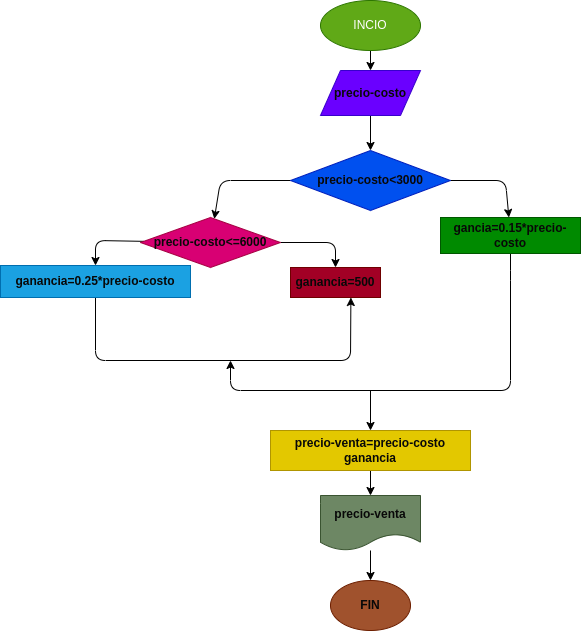

The diagram above was exported from draw.io. Its source (the exported page's mxGraphModel, read from the mxfile embedded in the PNG):
<mxGraphModel dx="697" dy="205" grid="1" gridSize="10" guides="1" tooltips="1" connect="1" arrows="1" fold="1" page="1" pageScale="1" pageWidth="827" pageHeight="1169" math="0" shadow="0">
  <root>
    <mxCell id="0" />
    <mxCell id="1" parent="0" />
    <mxCell id="4" value="" style="edgeStyle=none;html=1;fontColor=#080808;fontStyle=1;align=center;" edge="1" parent="1" source="2" target="3">
      <mxGeometry relative="1" as="geometry" />
    </mxCell>
    <mxCell id="2" value="INCIO" style="ellipse;whiteSpace=wrap;html=1;fillColor=#60a917;fontColor=#ffffff;strokeColor=#2D7600;" vertex="1" parent="1">
      <mxGeometry x="460" y="20" width="100" height="50" as="geometry" />
    </mxCell>
    <mxCell id="6" value="" style="edgeStyle=none;html=1;fontColor=#080808;fontStyle=1;align=center;" edge="1" parent="1" source="3" target="5">
      <mxGeometry relative="1" as="geometry" />
    </mxCell>
    <mxCell id="3" value="precio-costo" style="shape=parallelogram;perimeter=parallelogramPerimeter;whiteSpace=wrap;html=1;fixedSize=1;fillColor=#6a00ff;fontColor=#080808;strokeColor=#3700CC;fontStyle=1;align=center;" vertex="1" parent="1">
      <mxGeometry x="460" y="90" width="100" height="45" as="geometry" />
    </mxCell>
    <mxCell id="8" value="" style="edgeStyle=none;html=1;fontColor=#080808;fontStyle=1;align=center;" edge="1" parent="1" source="5" target="7">
      <mxGeometry relative="1" as="geometry">
        <Array as="points">
          <mxPoint x="360" y="200" />
        </Array>
      </mxGeometry>
    </mxCell>
    <mxCell id="10" value="" style="edgeStyle=none;html=1;fontColor=#080808;fontStyle=1;align=center;" edge="1" parent="1" source="5" target="9">
      <mxGeometry relative="1" as="geometry">
        <Array as="points">
          <mxPoint x="645" y="200" />
        </Array>
      </mxGeometry>
    </mxCell>
    <mxCell id="5" value="precio-costo&amp;lt;3000" style="rhombus;whiteSpace=wrap;html=1;fillColor=#0050ef;fontColor=#080808;strokeColor=#001DBC;fontStyle=1;align=center;" vertex="1" parent="1">
      <mxGeometry x="430" y="170" width="160" height="60" as="geometry" />
    </mxCell>
    <mxCell id="11" value="" style="edgeStyle=none;html=1;entryX=0.5;entryY=0;entryDx=0;entryDy=0;fontColor=#080808;fontStyle=1;align=center;" edge="1" parent="1" source="7" target="12">
      <mxGeometry relative="1" as="geometry">
        <mxPoint x="470" y="290" as="targetPoint" />
        <Array as="points">
          <mxPoint x="475" y="262" />
        </Array>
      </mxGeometry>
    </mxCell>
    <mxCell id="14" value="" style="edgeStyle=none;html=1;fontColor=#080808;fontStyle=1;align=center;" edge="1" parent="1" source="7" target="13">
      <mxGeometry relative="1" as="geometry">
        <Array as="points">
          <mxPoint x="235" y="260" />
        </Array>
      </mxGeometry>
    </mxCell>
    <mxCell id="7" value="precio-costo&amp;lt;=6000" style="rhombus;whiteSpace=wrap;html=1;fillColor=#d80073;fontColor=#080808;strokeColor=#A50040;fontStyle=1;align=center;" vertex="1" parent="1">
      <mxGeometry x="280" y="237" width="140" height="50" as="geometry" />
    </mxCell>
    <mxCell id="16" style="edgeStyle=none;html=1;fontColor=#080808;fontStyle=1;align=center;" edge="1" parent="1" source="9">
      <mxGeometry relative="1" as="geometry">
        <mxPoint x="370" y="380" as="targetPoint" />
        <Array as="points">
          <mxPoint x="650" y="290" />
          <mxPoint x="650" y="410" />
          <mxPoint x="370" y="410" />
        </Array>
      </mxGeometry>
    </mxCell>
    <mxCell id="9" value="gancia=0.15*precio-costo" style="whiteSpace=wrap;html=1;fillColor=#008a00;fontColor=#080808;strokeColor=#005700;fontStyle=1;align=center;" vertex="1" parent="1">
      <mxGeometry x="580" y="237" width="140" height="36" as="geometry" />
    </mxCell>
    <mxCell id="12" value="ganancia=500" style="rounded=0;whiteSpace=wrap;html=1;fillColor=#a20025;fontColor=#080808;strokeColor=#6F0000;fontStyle=1;align=center;" vertex="1" parent="1">
      <mxGeometry x="430" y="287" width="90" height="30" as="geometry" />
    </mxCell>
    <mxCell id="15" style="edgeStyle=none;html=1;entryX=0.671;entryY=1;entryDx=0;entryDy=0;entryPerimeter=0;fontColor=#080808;fontStyle=1;align=center;" edge="1" parent="1" source="13" target="12">
      <mxGeometry relative="1" as="geometry">
        <Array as="points">
          <mxPoint x="235" y="380" />
          <mxPoint x="490" y="380" />
        </Array>
      </mxGeometry>
    </mxCell>
    <mxCell id="13" value="ganancia=0.25*precio-costo" style="whiteSpace=wrap;html=1;fillColor=#1ba1e2;fontColor=#080808;strokeColor=#006EAF;fontStyle=1;align=center;" vertex="1" parent="1">
      <mxGeometry x="140" y="285" width="190" height="32" as="geometry" />
    </mxCell>
    <mxCell id="17" value="" style="edgeStyle=none;orthogonalLoop=1;jettySize=auto;html=1;entryX=0.5;entryY=0;entryDx=0;entryDy=0;fontColor=#080808;fontStyle=1;align=center;" edge="1" parent="1" target="18">
      <mxGeometry width="100" relative="1" as="geometry">
        <mxPoint x="510" y="410" as="sourcePoint" />
        <mxPoint x="510" y="450" as="targetPoint" />
        <Array as="points" />
      </mxGeometry>
    </mxCell>
    <mxCell id="22" value="" style="edgeStyle=none;html=1;fontColor=#080808;fontStyle=1;align=center;" edge="1" parent="1" source="18" target="21">
      <mxGeometry relative="1" as="geometry" />
    </mxCell>
    <mxCell id="18" value="precio-venta=precio-costo ganancia" style="rounded=0;whiteSpace=wrap;html=1;fillColor=#e3c800;fontColor=#080808;strokeColor=#B09500;fontStyle=1;align=center;" vertex="1" parent="1">
      <mxGeometry x="410" y="450" width="200" height="40" as="geometry" />
    </mxCell>
    <mxCell id="25" value="" style="edgeStyle=none;html=1;fontColor=#080808;fontStyle=1;align=center;" edge="1" parent="1" source="21" target="24">
      <mxGeometry relative="1" as="geometry" />
    </mxCell>
    <mxCell id="21" value="precio-venta" style="shape=document;whiteSpace=wrap;html=1;boundedLbl=1;rounded=0;fillColor=#6d8764;fontColor=#080808;strokeColor=#3A5431;fontStyle=1;align=center;" vertex="1" parent="1">
      <mxGeometry x="460" y="515" width="100" height="55" as="geometry" />
    </mxCell>
    <mxCell id="24" value="FIN" style="ellipse;whiteSpace=wrap;html=1;rounded=0;fillColor=#a0522d;fontColor=#080808;strokeColor=#6D1F00;fontStyle=1;align=center;" vertex="1" parent="1">
      <mxGeometry x="470" y="600" width="80" height="50" as="geometry" />
    </mxCell>
  </root>
</mxGraphModel>